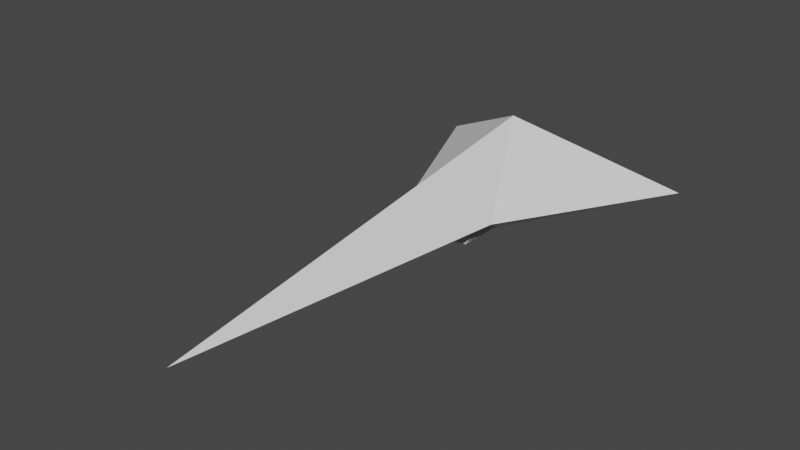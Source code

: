 # Source: models.blend  (saved by Blender 3.6.11; exported with 4.5.12 LTS)
import bpy
from mathutils import Matrix  # noqa: F401  (used for matrix-valued properties, if any)

bpy.ops.wm.read_factory_settings(use_empty=True)
scene = bpy.context.scene
scene.name = 'Scene'

# ---- collections
col_collection = bpy.data.collections.new('Collection'); scene.collection.children.link(col_collection)

# ---- node groups
ng_auto_smooth = bpy.data.node_groups.new('Auto Smooth', 'GeometryNodeTree')
_s = ng_auto_smooth.interface.new_socket(name='Geometry', in_out='OUTPUT', socket_type='NodeSocketGeometry')
_s = ng_auto_smooth.interface.new_socket(name='Geometry', in_out='INPUT', socket_type='NodeSocketGeometry')
_s = ng_auto_smooth.interface.new_socket(name='Angle', in_out='INPUT', socket_type='NodeSocketFloat')
_s.subtype = 'ANGLE'
_s.min_value = 0.0
_s.max_value = 3.142
ng_auto_smooth.is_modifier = True
_N = ng_auto_smooth.nodes; _L = ng_auto_smooth.links
n0 = _N.new('NodeGroupOutput'); n0.name = 'Group Output'; n0.location = (480, -100)
n1 = _N.new('NodeGroupInput'); n1.name = 'Group Input'; n1.location = (-420, -300)
n2 = _N.new('NodeGroupInput'); n2.name = 'Group Input.001'; n2.location = (-60, -100)
n3 = _N.new('GeometryNodeSetShadeSmooth'); n3.name = 'Set Shade Smooth'; n3.location = (120, -100)
n3.domain = 'EDGE'
n4 = _N.new('GeometryNodeSetShadeSmooth'); n4.name = 'Set Shade Smooth.001'; n4.location = (300, -100)
n5 = _N.new('GeometryNodeInputMeshEdgeAngle'); n5.name = 'Edge Angle'; n5.location = (-420, -220)
n6 = _N.new('GeometryNodeInputEdgeSmooth'); n6.name = 'Is Edge Smooth'; n6.location = (-60, -160)
n7 = _N.new('GeometryNodeInputShadeSmooth'); n7.name = 'Is Face Smooth'; n7.location = (-240, -340)
n8 = _N.new('FunctionNodeBooleanMath'); n8.name = 'Boolean Math'; n8.location = (-60, -220)
n9 = _N.new('FunctionNodeCompare'); n9.name = 'Compare'; n9.location = (-240, -180)
n9.operation = 'LESS_EQUAL'
_L.new(n5.outputs[0], n9.inputs[0])
_L.new(n4.outputs[0], n0.inputs[0])
_L.new(n1.outputs[1], n9.inputs[1])
_L.new(n9.outputs[0], n8.inputs[0])
_L.new(n7.outputs[0], n8.inputs[1])
_L.new(n2.outputs[0], n3.inputs[0])
_L.new(n6.outputs[0], n3.inputs[1])
_L.new(n3.outputs[0], n4.inputs[0])
_L.new(n8.outputs[0], n3.inputs[2])
n0.is_active_output = True

# ---- world
world_world = bpy.data.worlds.new('World'); scene.world = world_world
world_world.use_nodes = True; world_world.node_tree.nodes.clear()
_N = world_world.node_tree.nodes; _L = world_world.node_tree.links
n0 = _N.new('ShaderNodeOutputWorld'); n0.name = 'World Output'; n0.location = (300, 300)
n1 = _N.new('ShaderNodeBackground'); n1.name = 'Background'; n1.location = (10, 300)
n1.inputs[0].default_value = (0.05088, 0.05088, 0.05088, 1.0)
_L.new(n1.outputs[0], n0.inputs[0])
n0.is_active_output = True
world_world.color = (0.05088, 0.05088, 0.05088)
world_world.use_sun_shadow = False
world_world.sun_shadow_jitter_overblur = 0.0

# ---- meshes
me_cube_001 = bpy.data.meshes.new('Cube.001')
me_cube_001.from_pydata([(0.0, 0.08405, 0.06494), (0.05513, -0.03126, -0.009441), (0.1592, 0.1921, -0.02262), (-0.05513, -0.03126, -0.009441), (0.0, -0.4224, -0.009441), (0.0, 0.01679, -0.05491), (0.0, 0.1295, -0.009441), (-0.1592, 0.1921, -0.02262), (0.0, 0.08405, 0.06494), (0.0, 0.08405, 0.06494), (0.0, 0.08405, 0.06494), (0.0, 0.08405, 0.06494), (0.0, 0.08405, 0.06494), (0.0, 0.1295, -0.009441), (0.0, 0.1295, -0.009441), (0.0, 0.1295, -0.009441), (0.0, -0.4224, -0.009441), (0.0, -0.4224, -0.009441), (0.0, -0.4224, -0.009441), (0.0, 0.01679, -0.05491), (0.0, 0.01679, -0.05491), (0.0, 0.01679, -0.05491), (0.0, 0.01679, -0.05491), (0.0, 0.01679, -0.05491), (0.05513, -0.03126, -0.009441), (0.05513, -0.03126, -0.009441), (0.05513, -0.03126, -0.009441), (0.1592, 0.1921, -0.02262), (0.1592, 0.1921, -0.02262), (0.1592, 0.1921, -0.02262), (-0.05513, -0.03126, -0.009441), (-0.05513, -0.03126, -0.009441), (-0.05513, -0.03126, -0.009441), (-0.1592, 0.1921, -0.02262), (-0.1592, 0.1921, -0.02262), (-0.1592, 0.1921, -0.02262)], [], [(24, 9, 16), (17, 19, 26), (27, 25, 20), (1, 28, 10), (29, 13, 8), (30, 18, 11), (4, 32, 23), (33, 22, 31), (3, 12, 34), (35, 14, 21), (2, 5, 6), (7, 0, 15)])
_uv = me_cube_001.uv_layers.new(name='UVMap')
_uv.uv.foreach_set('vector', [0.6785, 0.6518, 0.6516, 0.4763, 0.1794, 0.8206, 0.1794, 0.8206, 0.7028, 0.7028, 0.6785, 0.6518, 0.0, 0.0, 0.6785, 0.6518, 0.7028, 0.7028, 0.6785, 0.6518, 0.0, 0.0, 0.6516, 0.4763, 0.0, 0.0, 0.6772, 0.5896, 0.6516, 0.4763, 0.6785, 0.6518, 0.1794, 0.8206, 0.6516, 0.4763, 0.1794, 0.8206, 0.6785, 0.6518, 0.7028, 0.7028, 0.0, 0.0, 0.7028, 0.7028, 0.6785, 0.6518, 0.6785, 0.6518, 0.6516, 0.4763, 0.0, 0.0, 0.0, 0.0, 0.6772, 0.5896, 0.7028, 0.7028, 0.0, 0.0, 0.7028, 0.7028, 0.6772, 0.5896, 0.0, 0.0, 0.6516, 0.4763, 0.6772, 0.5896])
me_cube_001.update()
me_cube_002 = bpy.data.meshes.new('Cube.002')
me_cube_002.from_pydata([(-0.04294, 0.01505, -0.01188), (0.0, -0.04513, -0.03496), (-0.02926, -0.04925, -0.01185), (0.0, -0.05721, -0.02898), (-0.01882, -0.05724, -0.02898), (-0.03344, -0.04511, -0.03496), (-0.03346, 0.01505, -0.03496), (0.0, 0.01505, -0.03496), (0.0, 0.02576, 0.02568), (-0.03891, 0.002669, 0.01244), (0.0, -0.03514, 0.02568), (-0.02001, -0.03514, 0.02568), (-0.02735, 0.02576, 0.02568), (-0.04294, -0.03808, -0.01188), (-0.03346, -0.04513, -0.03496), (-0.04294, -0.03808, -0.01188), (-0.01879, -0.05721, -0.02898), (-0.02559, -0.01573, 0.02177), (-0.04294, -0.02639, -0.01188), (-0.04294, 0.01505, -0.01188), (-0.02559, 0.0148, 0.02177)], [], [(14, 6, 0, 15), (1, 14, 16, 3), (1, 7, 6, 14), (8, 10, 11, 12), (12, 11, 9), (2, 4, 5, 13), (18, 19, 20, 17)])
_uv = me_cube_002.uv_layers.new(name='UVMap')
_uv.uv.foreach_set('vector', [0.5355, 0.6308, 0.6525, 0.5924, 0.6525, 0.5924, 0.5976, 0.6279, 0.3743, 0.5115, 0.5355, 0.6308, 0.4626, 0.6543, 0.4349, 0.6343, 0.3743, 0.5115, 0.0, 0.0, 0.6525, 0.5924, 0.5355, 0.6308, 0.3743, 0.5115, 0.4349, 0.6343, 0.4626, 0.6543, 0.5355, 0.6308, 0.5355, 0.6308, 0.4626, 0.6543, 0.5846, 0.6419, 0.554, 0.635, 0.4626, 0.6543, 0.5355, 0.6308, 0.5976, 0.6279, 0.5557, 0.6242, 0.6525, 0.5924, 0.6525, 0.5924, 0.6072, 0.6218])
me_cube_002.update()

# ---- objects
ob_fighter01 = bpy.data.objects.new('Fighter01', me_cube_001)
ob_cockpit = bpy.data.objects.new('Cockpit', me_cube_002)

# ---- transforms, parenting, visibility, modifiers, constraints
ob_fighter01.location = (0.0, 0.0, 0.0)
_m = ob_fighter01.modifiers.new('Auto Smooth', 'NODES')
_m.node_group = ng_auto_smooth
_gi = [s.identifier for s in ng_auto_smooth.interface.items_tree if s.item_type == 'SOCKET' and s.in_out == 'INPUT']
_m[_gi[1]] = 0.5236  # Angle
ob_cockpit.location = (0.0, 0.0, 0.0)
_m = ob_cockpit.modifiers.new('Mirror', 'MIRROR')
_m.use_clip = True
_m = ob_cockpit.modifiers.new('Mirror.001', 'MIRROR')
_m.use_clip = True
_m = ob_cockpit.modifiers.new('Auto Smooth', 'NODES')
_m.node_group = ng_auto_smooth
_gi = [s.identifier for s in ng_auto_smooth.interface.items_tree if s.item_type == 'SOCKET' and s.in_out == 'INPUT']
_m[_gi[1]] = 0.5236  # Angle

# ---- collection membership
col_collection.objects.link(ob_fighter01)
col_collection.objects.link(ob_cockpit)

# ---- scene / render settings (as saved in the file)
scene.frame_start = 1; scene.frame_end = 250; scene.frame_set(1)
scene.render.engine = 'CYCLES'
scene.cycles.sampling_pattern = 'TABULATED_SOBOL'
scene.view_settings.view_transform = 'Filmic'
bpy.context.view_layer.update()

# ---- added for rendering (the .blend has no active camera and no usable light): camera, sun
cam_auto = bpy.data.cameras.new('AutoCamera')
cam_auto.lens = 50.0
cam_auto.sensor_width = 36.0
cam_auto.clip_end = 1000.0
ob_auto_camera = bpy.data.objects.new('AutoCamera', cam_auto)
scene.collection.objects.link(ob_auto_camera)
ob_auto_camera.location = (0.649912, -0.895087, 0.524944)
ob_auto_camera.rotation_euler = (1.09748, -7.21219e-08, 0.694738)
scene.camera = ob_auto_camera
light_auto_sun = bpy.data.lights.new('AutoSun', 'SUN')
light_auto_sun.energy = 3.0
light_auto_sun.angle = 0.0523599
ob_auto_sun = bpy.data.objects.new('AutoSun', light_auto_sun)
scene.collection.objects.link(ob_auto_sun)
ob_auto_sun.rotation_euler = (0.872665, 0.174533, 0.523599)
bpy.context.view_layer.update()
